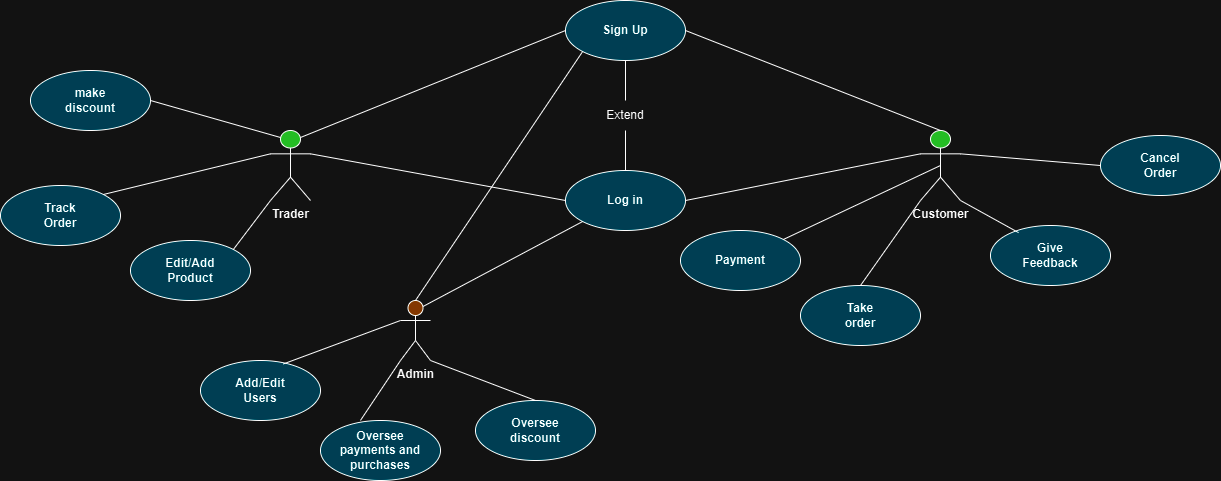

The diagram above was exported from draw.io. Its source (the exported page's mxGraphModel, read from the mxfile embedded in the PNG):
<mxGraphModel dx="2368" dy="665" grid="1" gridSize="10" guides="1" tooltips="1" connect="1" arrows="1" fold="1" page="1" pageScale="1" pageWidth="850" pageHeight="1100" math="0" shadow="0">
  <root>
    <mxCell id="0" />
    <mxCell id="1" parent="0" />
    <mxCell id="smwWP-uNLq5irsJj85fx-2" value="&lt;b&gt;Trader&lt;/b&gt;" style="shape=umlActor;verticalLabelPosition=bottom;verticalAlign=top;html=1;outlineConnect=0;fillColor=#009900;" vertex="1" parent="1">
      <mxGeometry x="70" y="190" width="40" height="70" as="geometry" />
    </mxCell>
    <mxCell id="smwWP-uNLq5irsJj85fx-3" value="&lt;b&gt;Customer&lt;/b&gt;" style="shape=umlActor;verticalLabelPosition=bottom;verticalAlign=top;html=1;outlineConnect=0;fillColor=#009900;" vertex="1" parent="1">
      <mxGeometry x="720" y="190" width="40" height="70" as="geometry" />
    </mxCell>
    <mxCell id="smwWP-uNLq5irsJj85fx-5" value="" style="ellipse;whiteSpace=wrap;html=1;fillColor=#82EAFF;" vertex="1" parent="1">
      <mxGeometry x="365" y="230" width="120" height="60" as="geometry" />
    </mxCell>
    <mxCell id="smwWP-uNLq5irsJj85fx-12" value="" style="ellipse;whiteSpace=wrap;html=1;fillColor=#82EAFF;" vertex="1" parent="1">
      <mxGeometry x="365" y="60" width="120" height="60" as="geometry" />
    </mxCell>
    <mxCell id="smwWP-uNLq5irsJj85fx-13" value="" style="ellipse;whiteSpace=wrap;html=1;fillColor=#82EAFF;" vertex="1" parent="1">
      <mxGeometry x="-70" y="300" width="120" height="60" as="geometry" />
    </mxCell>
    <mxCell id="smwWP-uNLq5irsJj85fx-14" value="" style="ellipse;whiteSpace=wrap;html=1;fillColor=#82EAFF;" vertex="1" parent="1">
      <mxGeometry x="480" y="290" width="120" height="60" as="geometry" />
    </mxCell>
    <mxCell id="smwWP-uNLq5irsJj85fx-19" value="&lt;b&gt;Log in&lt;/b&gt;" style="text;html=1;align=center;verticalAlign=middle;whiteSpace=wrap;rounded=0;" vertex="1" parent="1">
      <mxGeometry x="395" y="245" width="60" height="30" as="geometry" />
    </mxCell>
    <mxCell id="smwWP-uNLq5irsJj85fx-20" value="&lt;b&gt;Sign Up&lt;/b&gt;" style="text;html=1;align=center;verticalAlign=middle;whiteSpace=wrap;rounded=0;" vertex="1" parent="1">
      <mxGeometry x="395" y="75" width="60" height="30" as="geometry" />
    </mxCell>
    <mxCell id="smwWP-uNLq5irsJj85fx-21" value="" style="endArrow=none;html=1;rounded=0;exitX=0.75;exitY=0.1;exitDx=0;exitDy=0;exitPerimeter=0;entryX=0;entryY=0.5;entryDx=0;entryDy=0;" edge="1" parent="1" source="smwWP-uNLq5irsJj85fx-2" target="smwWP-uNLq5irsJj85fx-12">
      <mxGeometry width="50" height="50" relative="1" as="geometry">
        <mxPoint x="400" y="290" as="sourcePoint" />
        <mxPoint x="450" y="240" as="targetPoint" />
      </mxGeometry>
    </mxCell>
    <mxCell id="smwWP-uNLq5irsJj85fx-22" value="" style="endArrow=none;html=1;rounded=0;entryX=1;entryY=0.5;entryDx=0;entryDy=0;exitX=0.5;exitY=0;exitDx=0;exitDy=0;exitPerimeter=0;" edge="1" parent="1" source="smwWP-uNLq5irsJj85fx-3" target="smwWP-uNLq5irsJj85fx-12">
      <mxGeometry width="50" height="50" relative="1" as="geometry">
        <mxPoint x="400" y="290" as="sourcePoint" />
        <mxPoint x="450" y="240" as="targetPoint" />
      </mxGeometry>
    </mxCell>
    <mxCell id="smwWP-uNLq5irsJj85fx-23" value="" style="endArrow=none;html=1;rounded=0;exitX=1;exitY=0.3333333333333333;exitDx=0;exitDy=0;exitPerimeter=0;entryX=0;entryY=0.5;entryDx=0;entryDy=0;" edge="1" parent="1" source="smwWP-uNLq5irsJj85fx-2" target="smwWP-uNLq5irsJj85fx-5">
      <mxGeometry width="50" height="50" relative="1" as="geometry">
        <mxPoint x="400" y="290" as="sourcePoint" />
        <mxPoint x="450" y="240" as="targetPoint" />
      </mxGeometry>
    </mxCell>
    <mxCell id="smwWP-uNLq5irsJj85fx-24" value="" style="endArrow=none;html=1;rounded=0;exitX=0;exitY=0.3333333333333333;exitDx=0;exitDy=0;exitPerimeter=0;entryX=1;entryY=0.5;entryDx=0;entryDy=0;" edge="1" parent="1" source="smwWP-uNLq5irsJj85fx-3" target="smwWP-uNLq5irsJj85fx-5">
      <mxGeometry width="50" height="50" relative="1" as="geometry">
        <mxPoint x="400" y="290" as="sourcePoint" />
        <mxPoint x="490" y="260" as="targetPoint" />
      </mxGeometry>
    </mxCell>
    <mxCell id="smwWP-uNLq5irsJj85fx-25" value="Extend" style="text;html=1;align=center;verticalAlign=middle;whiteSpace=wrap;rounded=0;" vertex="1" parent="1">
      <mxGeometry x="395" y="160" width="60" height="30" as="geometry" />
    </mxCell>
    <mxCell id="smwWP-uNLq5irsJj85fx-26" value="" style="endArrow=none;html=1;rounded=0;exitX=0.5;exitY=1;exitDx=0;exitDy=0;entryX=0.5;entryY=0;entryDx=0;entryDy=0;" edge="1" parent="1" source="smwWP-uNLq5irsJj85fx-25" target="smwWP-uNLq5irsJj85fx-5">
      <mxGeometry width="50" height="50" relative="1" as="geometry">
        <mxPoint x="400" y="290" as="sourcePoint" />
        <mxPoint x="450" y="240" as="targetPoint" />
      </mxGeometry>
    </mxCell>
    <mxCell id="smwWP-uNLq5irsJj85fx-29" value="" style="endArrow=none;html=1;rounded=0;exitX=0.5;exitY=0;exitDx=0;exitDy=0;entryX=0.5;entryY=1;entryDx=0;entryDy=0;" edge="1" parent="1" source="smwWP-uNLq5irsJj85fx-25" target="smwWP-uNLq5irsJj85fx-12">
      <mxGeometry width="50" height="50" relative="1" as="geometry">
        <mxPoint x="400" y="290" as="sourcePoint" />
        <mxPoint x="450" y="240" as="targetPoint" />
      </mxGeometry>
    </mxCell>
    <mxCell id="smwWP-uNLq5irsJj85fx-30" value="&lt;b&gt;Edit/Add Product&lt;/b&gt;" style="text;html=1;align=center;verticalAlign=middle;whiteSpace=wrap;rounded=0;" vertex="1" parent="1">
      <mxGeometry x="-45" y="315" width="70" height="30" as="geometry" />
    </mxCell>
    <mxCell id="smwWP-uNLq5irsJj85fx-31" value="" style="endArrow=none;html=1;rounded=0;exitX=1;exitY=0;exitDx=0;exitDy=0;entryX=0;entryY=1;entryDx=0;entryDy=0;entryPerimeter=0;" edge="1" parent="1" source="smwWP-uNLq5irsJj85fx-13" target="smwWP-uNLq5irsJj85fx-2">
      <mxGeometry width="50" height="50" relative="1" as="geometry">
        <mxPoint x="400" y="290" as="sourcePoint" />
        <mxPoint x="450" y="240" as="targetPoint" />
      </mxGeometry>
    </mxCell>
    <mxCell id="smwWP-uNLq5irsJj85fx-32" value="&lt;b&gt;Payment&lt;/b&gt;" style="text;html=1;align=center;verticalAlign=middle;whiteSpace=wrap;rounded=0;" vertex="1" parent="1">
      <mxGeometry x="510" y="305" width="60" height="30" as="geometry" />
    </mxCell>
    <mxCell id="smwWP-uNLq5irsJj85fx-33" value="" style="endArrow=none;html=1;rounded=0;exitX=1;exitY=0;exitDx=0;exitDy=0;entryX=0.5;entryY=0.5;entryDx=0;entryDy=0;entryPerimeter=0;" edge="1" parent="1" source="smwWP-uNLq5irsJj85fx-14" target="smwWP-uNLq5irsJj85fx-3">
      <mxGeometry width="50" height="50" relative="1" as="geometry">
        <mxPoint x="400" y="290" as="sourcePoint" />
        <mxPoint x="720" y="220" as="targetPoint" />
      </mxGeometry>
    </mxCell>
    <mxCell id="smwWP-uNLq5irsJj85fx-34" style="edgeStyle=orthogonalEdgeStyle;rounded=0;orthogonalLoop=1;jettySize=auto;html=1;exitX=0.5;exitY=1;exitDx=0;exitDy=0;" edge="1" parent="1" source="smwWP-uNLq5irsJj85fx-20" target="smwWP-uNLq5irsJj85fx-20">
      <mxGeometry relative="1" as="geometry" />
    </mxCell>
    <mxCell id="smwWP-uNLq5irsJj85fx-35" value="" style="ellipse;whiteSpace=wrap;html=1;fillColor=#82EAFF;" vertex="1" parent="1">
      <mxGeometry x="-170" y="130" width="120" height="60" as="geometry" />
    </mxCell>
    <mxCell id="smwWP-uNLq5irsJj85fx-36" value="" style="ellipse;whiteSpace=wrap;html=1;fillColor=#82EAFF;" vertex="1" parent="1">
      <mxGeometry x="790" y="285" width="120" height="60" as="geometry" />
    </mxCell>
    <mxCell id="smwWP-uNLq5irsJj85fx-37" value="" style="ellipse;whiteSpace=wrap;html=1;fillColor=#82EAFF;" vertex="1" parent="1">
      <mxGeometry x="600" y="345" width="120" height="60" as="geometry" />
    </mxCell>
    <mxCell id="smwWP-uNLq5irsJj85fx-38" value="" style="endArrow=none;html=1;rounded=0;exitX=0.25;exitY=0.1;exitDx=0;exitDy=0;exitPerimeter=0;entryX=1;entryY=0.5;entryDx=0;entryDy=0;" edge="1" parent="1" source="smwWP-uNLq5irsJj85fx-2" target="smwWP-uNLq5irsJj85fx-35">
      <mxGeometry width="50" height="50" relative="1" as="geometry">
        <mxPoint x="400" y="290" as="sourcePoint" />
        <mxPoint x="60" y="130" as="targetPoint" />
      </mxGeometry>
    </mxCell>
    <mxCell id="smwWP-uNLq5irsJj85fx-39" value="&lt;b&gt;make discount&lt;/b&gt;" style="text;html=1;align=center;verticalAlign=middle;whiteSpace=wrap;rounded=0;" vertex="1" parent="1">
      <mxGeometry x="-140" y="145" width="60" height="30" as="geometry" />
    </mxCell>
    <mxCell id="smwWP-uNLq5irsJj85fx-42" value="&lt;b&gt;Take order&lt;/b&gt;" style="text;html=1;align=center;verticalAlign=middle;whiteSpace=wrap;rounded=0;" vertex="1" parent="1">
      <mxGeometry x="630" y="360" width="60" height="30" as="geometry" />
    </mxCell>
    <mxCell id="smwWP-uNLq5irsJj85fx-43" value="" style="endArrow=none;html=1;rounded=0;exitX=0.5;exitY=0;exitDx=0;exitDy=0;entryX=0;entryY=1;entryDx=0;entryDy=0;entryPerimeter=0;" edge="1" parent="1" source="smwWP-uNLq5irsJj85fx-37" target="smwWP-uNLq5irsJj85fx-3">
      <mxGeometry width="50" height="50" relative="1" as="geometry">
        <mxPoint x="400" y="290" as="sourcePoint" />
        <mxPoint x="450" y="240" as="targetPoint" />
      </mxGeometry>
    </mxCell>
    <mxCell id="smwWP-uNLq5irsJj85fx-44" value="&lt;b&gt;Give Feedback&lt;/b&gt;" style="text;html=1;align=center;verticalAlign=middle;whiteSpace=wrap;rounded=0;" vertex="1" parent="1">
      <mxGeometry x="820" y="300" width="60" height="30" as="geometry" />
    </mxCell>
    <mxCell id="smwWP-uNLq5irsJj85fx-45" value="" style="endArrow=none;html=1;rounded=0;exitX=0.234;exitY=0.119;exitDx=0;exitDy=0;exitPerimeter=0;entryX=1;entryY=1;entryDx=0;entryDy=0;entryPerimeter=0;" edge="1" parent="1" source="smwWP-uNLq5irsJj85fx-36" target="smwWP-uNLq5irsJj85fx-3">
      <mxGeometry width="50" height="50" relative="1" as="geometry">
        <mxPoint x="400" y="290" as="sourcePoint" />
        <mxPoint x="450" y="240" as="targetPoint" />
      </mxGeometry>
    </mxCell>
    <mxCell id="smwWP-uNLq5irsJj85fx-46" value="" style="ellipse;whiteSpace=wrap;html=1;fillColor=#82EAFF;" vertex="1" parent="1">
      <mxGeometry x="-200" y="245" width="120" height="60" as="geometry" />
    </mxCell>
    <mxCell id="smwWP-uNLq5irsJj85fx-47" value="" style="ellipse;whiteSpace=wrap;html=1;fillColor=#82EAFF;" vertex="1" parent="1">
      <mxGeometry x="900" y="195" width="120" height="60" as="geometry" />
    </mxCell>
    <mxCell id="smwWP-uNLq5irsJj85fx-48" value="&lt;b&gt;Track Order&lt;/b&gt;" style="text;html=1;align=center;verticalAlign=middle;whiteSpace=wrap;rounded=0;" vertex="1" parent="1">
      <mxGeometry x="-170" y="260" width="60" height="30" as="geometry" />
    </mxCell>
    <mxCell id="smwWP-uNLq5irsJj85fx-49" value="&lt;b&gt;Cancel Order&lt;/b&gt;" style="text;html=1;align=center;verticalAlign=middle;whiteSpace=wrap;rounded=0;" vertex="1" parent="1">
      <mxGeometry x="930" y="210" width="60" height="30" as="geometry" />
    </mxCell>
    <mxCell id="smwWP-uNLq5irsJj85fx-52" value="" style="endArrow=none;html=1;rounded=0;exitX=1;exitY=0.3333333333333333;exitDx=0;exitDy=0;exitPerimeter=0;entryX=0;entryY=0.5;entryDx=0;entryDy=0;" edge="1" parent="1" source="smwWP-uNLq5irsJj85fx-3" target="smwWP-uNLq5irsJj85fx-47">
      <mxGeometry width="50" height="50" relative="1" as="geometry">
        <mxPoint x="410" y="310" as="sourcePoint" />
        <mxPoint x="460" y="260" as="targetPoint" />
      </mxGeometry>
    </mxCell>
    <mxCell id="smwWP-uNLq5irsJj85fx-53" value="" style="endArrow=none;html=1;rounded=0;exitX=0;exitY=0.3333333333333333;exitDx=0;exitDy=0;exitPerimeter=0;entryX=1;entryY=0;entryDx=0;entryDy=0;" edge="1" parent="1" source="smwWP-uNLq5irsJj85fx-2" target="smwWP-uNLq5irsJj85fx-46">
      <mxGeometry width="50" height="50" relative="1" as="geometry">
        <mxPoint x="410" y="310" as="sourcePoint" />
        <mxPoint x="460" y="260" as="targetPoint" />
      </mxGeometry>
    </mxCell>
    <mxCell id="smwWP-uNLq5irsJj85fx-54" value="&lt;b&gt;Admin&lt;/b&gt;" style="shape=umlActor;verticalLabelPosition=bottom;verticalAlign=top;html=1;outlineConnect=0;fillColor=#FFB366;" vertex="1" parent="1">
      <mxGeometry x="200" y="360" width="30" height="60" as="geometry" />
    </mxCell>
    <mxCell id="smwWP-uNLq5irsJj85fx-56" value="" style="endArrow=none;html=1;rounded=0;exitX=0.5;exitY=0;exitDx=0;exitDy=0;exitPerimeter=0;entryX=0;entryY=1;entryDx=0;entryDy=0;" edge="1" parent="1" source="smwWP-uNLq5irsJj85fx-54" target="smwWP-uNLq5irsJj85fx-12">
      <mxGeometry width="50" height="50" relative="1" as="geometry">
        <mxPoint x="410" y="310" as="sourcePoint" />
        <mxPoint x="460" y="260" as="targetPoint" />
      </mxGeometry>
    </mxCell>
    <mxCell id="smwWP-uNLq5irsJj85fx-57" value="" style="endArrow=none;html=1;rounded=0;exitX=0.75;exitY=0.1;exitDx=0;exitDy=0;exitPerimeter=0;entryX=0;entryY=1;entryDx=0;entryDy=0;" edge="1" parent="1" source="smwWP-uNLq5irsJj85fx-54" target="smwWP-uNLq5irsJj85fx-5">
      <mxGeometry width="50" height="50" relative="1" as="geometry">
        <mxPoint x="410" y="310" as="sourcePoint" />
        <mxPoint x="460" y="260" as="targetPoint" />
      </mxGeometry>
    </mxCell>
    <mxCell id="smwWP-uNLq5irsJj85fx-58" value="" style="ellipse;whiteSpace=wrap;html=1;fillColor=#82EAFF;" vertex="1" parent="1">
      <mxGeometry y="420" width="120" height="60" as="geometry" />
    </mxCell>
    <mxCell id="smwWP-uNLq5irsJj85fx-59" value="" style="ellipse;whiteSpace=wrap;html=1;fillColor=#82EAFF;" vertex="1" parent="1">
      <mxGeometry x="275" y="460" width="120" height="60" as="geometry" />
    </mxCell>
    <mxCell id="smwWP-uNLq5irsJj85fx-60" value="" style="ellipse;whiteSpace=wrap;html=1;fillColor=#82EAFF;" vertex="1" parent="1">
      <mxGeometry x="120" y="480" width="120" height="60" as="geometry" />
    </mxCell>
    <mxCell id="smwWP-uNLq5irsJj85fx-61" value="&lt;b&gt; Oversee discount&lt;/b&gt;" style="text;html=1;align=center;verticalAlign=middle;whiteSpace=wrap;rounded=0;" vertex="1" parent="1">
      <mxGeometry x="305" y="475" width="60" height="30" as="geometry" />
    </mxCell>
    <mxCell id="smwWP-uNLq5irsJj85fx-62" value="&lt;b&gt;Oversee payments and purchases&lt;/b&gt;" style="text;html=1;align=center;verticalAlign=middle;whiteSpace=wrap;rounded=0;" vertex="1" parent="1">
      <mxGeometry x="135" y="495" width="90" height="30" as="geometry" />
    </mxCell>
    <mxCell id="smwWP-uNLq5irsJj85fx-63" value="&lt;b&gt;Add/Edit Users&lt;/b&gt;" style="text;html=1;align=center;verticalAlign=middle;whiteSpace=wrap;rounded=0;" vertex="1" parent="1">
      <mxGeometry x="30" y="435" width="60" height="30" as="geometry" />
    </mxCell>
    <mxCell id="smwWP-uNLq5irsJj85fx-65" value="" style="endArrow=none;html=1;rounded=0;exitX=1;exitY=1;exitDx=0;exitDy=0;exitPerimeter=0;entryX=0.5;entryY=0;entryDx=0;entryDy=0;" edge="1" parent="1" source="smwWP-uNLq5irsJj85fx-54" target="smwWP-uNLq5irsJj85fx-59">
      <mxGeometry width="50" height="50" relative="1" as="geometry">
        <mxPoint x="410" y="310" as="sourcePoint" />
        <mxPoint x="460" y="260" as="targetPoint" />
      </mxGeometry>
    </mxCell>
    <mxCell id="smwWP-uNLq5irsJj85fx-66" value="" style="endArrow=none;html=1;rounded=0;exitX=0.333;exitY=-0.001;exitDx=0;exitDy=0;exitPerimeter=0;entryX=0;entryY=1;entryDx=0;entryDy=0;entryPerimeter=0;" edge="1" parent="1" source="smwWP-uNLq5irsJj85fx-60" target="smwWP-uNLq5irsJj85fx-54">
      <mxGeometry width="50" height="50" relative="1" as="geometry">
        <mxPoint x="410" y="310" as="sourcePoint" />
        <mxPoint x="460" y="260" as="targetPoint" />
      </mxGeometry>
    </mxCell>
    <mxCell id="smwWP-uNLq5irsJj85fx-67" value="" style="endArrow=none;html=1;rounded=0;exitX=0.69;exitY=0.058;exitDx=0;exitDy=0;exitPerimeter=0;entryX=0;entryY=0.3333333333333333;entryDx=0;entryDy=0;entryPerimeter=0;" edge="1" parent="1" source="smwWP-uNLq5irsJj85fx-58" target="smwWP-uNLq5irsJj85fx-54">
      <mxGeometry width="50" height="50" relative="1" as="geometry">
        <mxPoint x="410" y="310" as="sourcePoint" />
        <mxPoint x="460" y="260" as="targetPoint" />
      </mxGeometry>
    </mxCell>
  </root>
</mxGraphModel>